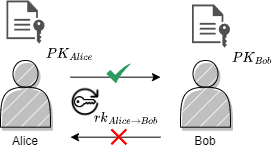

The diagram above was exported from draw.io. Its source (the exported page's mxGraphModel, read from the mxfile embedded in the PNG):
<mxGraphModel dx="1195" dy="648" grid="1" gridSize="10" guides="1" tooltips="1" connect="1" arrows="1" fold="1" page="1" pageScale="1" pageWidth="827" pageHeight="1169" math="1" shadow="0">
  <root>
    <mxCell id="0" />
    <mxCell id="1" parent="0" />
    <mxCell id="2" style="edgeStyle=orthogonalEdgeStyle;rounded=0;orthogonalLoop=1;jettySize=auto;html=1;" edge="1" parent="1">
      <mxGeometry relative="1" as="geometry">
        <mxPoint x="330" y="496.675" as="targetPoint" />
        <mxPoint x="240" y="496.6651724137931" as="sourcePoint" />
      </mxGeometry>
    </mxCell>
    <mxCell id="3" value="Alice" style="shape=actor;whiteSpace=wrap;html=1;comic=0;shadow=1;fillStyle=hatch;movable=1;resizable=1;rotatable=1;deletable=1;editable=1;locked=0;connectable=1;verticalAlign=top;horizontal=1;labelPosition=center;verticalLabelPosition=bottom;align=center;" vertex="1" parent="1">
      <mxGeometry x="170" y="480.00000000000006" width="50" height="66.67" as="geometry" />
    </mxCell>
    <mxCell id="4" value="" style="group;labelPosition=center;verticalLabelPosition=middle;align=center;verticalAlign=middle;spacingBottom=0;spacingTop=0;spacing=1;fontSize=5;" vertex="1" connectable="0" parent="1">
      <mxGeometry x="240" y="506.67" width="30" height="30" as="geometry" />
    </mxCell>
    <mxCell id="5" value="" style="shape=image;html=1;verticalAlign=top;verticalLabelPosition=bottom;labelBackgroundColor=#ffffff;imageAspect=0;aspect=fixed;image=https://cdn1.iconfinder.com/data/icons/bootstrap-vol-3/16/key-128.png" vertex="1" parent="4">
      <mxGeometry x="3.7500000000000004" y="3.7500000000000004" width="22.5" height="22.5" as="geometry" />
    </mxCell>
    <mxCell id="6" value="$$rk_{Alice\rightarrow Bob}$$" style="shape=image;verticalAlign=middle;verticalLabelPosition=middle;labelBackgroundColor=none;imageAspect=0;aspect=fixed;image=https://cdn1.iconfinder.com/data/icons/iconoir-vol-3/24/refresh-128.png;labelPosition=right;align=left;horizontal=1;spacingTop=34;spacingBottom=4;html=1;spacing=-6;fontSize=2;" vertex="1" parent="4">
      <mxGeometry width="30.000000000000004" height="30.000000000000004" as="geometry" />
    </mxCell>
    <mxCell id="7" value="Bob" style="shape=actor;whiteSpace=wrap;html=1;comic=0;shadow=1;fillStyle=hatch;movable=1;resizable=1;rotatable=1;deletable=1;editable=1;locked=0;connectable=1;verticalAlign=top;horizontal=1;labelPosition=center;verticalLabelPosition=bottom;align=center;" vertex="1" parent="1">
      <mxGeometry x="350" y="480.00000000000006" width="50" height="66.67" as="geometry" />
    </mxCell>
    <mxCell id="8" style="edgeStyle=orthogonalEdgeStyle;rounded=0;orthogonalLoop=1;jettySize=auto;html=1;" edge="1" parent="1">
      <mxGeometry relative="1" as="geometry">
        <mxPoint x="240" y="556.665172413793" as="targetPoint" />
        <mxPoint x="330" y="556.675" as="sourcePoint" />
      </mxGeometry>
    </mxCell>
    <mxCell id="9" value="$$PK_{Alice}$$" style="sketch=0;pointerEvents=1;shadow=0;dashed=0;html=1;strokeColor=none;fillColor=#505050;labelPosition=right;verticalLabelPosition=middle;verticalAlign=bottom;outlineConnect=0;align=left;shape=mxgraph.office.concepts.file_key;spacingBottom=-20;horizontal=1;spacingTop=0;" vertex="1" parent="1">
      <mxGeometry x="176" y="420" width="38" height="43" as="geometry" />
    </mxCell>
    <mxCell id="10" value="$$PK_{Bob}$$" style="sketch=0;pointerEvents=1;shadow=0;dashed=0;html=1;strokeColor=none;fillColor=#505050;labelPosition=right;verticalLabelPosition=middle;verticalAlign=bottom;outlineConnect=0;align=left;shape=mxgraph.office.concepts.file_key;spacingBottom=-20;horizontal=1;spacingTop=0;" vertex="1" parent="1">
      <mxGeometry x="361.5" y="424" width="38" height="43" as="geometry" />
    </mxCell>
    <mxCell id="11" value="" style="shape=mxgraph.mockup.markup.redX;fillColor=#ff0000;html=1;shadow=0;whiteSpace=wrap;strokeColor=none;" vertex="1" parent="1">
      <mxGeometry x="280" y="548" width="16.67" height="16.67" as="geometry" />
    </mxCell>
    <mxCell id="12" value="" style="sketch=0;html=1;aspect=fixed;strokeColor=none;shadow=0;align=center;fillColor=#2D9C5E;verticalAlign=top;labelPosition=center;verticalLabelPosition=bottom;shape=mxgraph.gcp2.check" vertex="1" parent="1">
      <mxGeometry x="275.83" y="483" width="25" height="20" as="geometry" />
    </mxCell>
  </root>
</mxGraphModel>